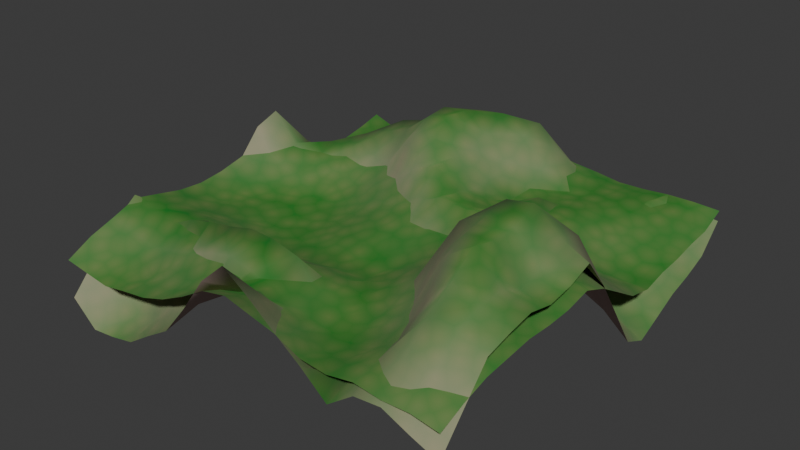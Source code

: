 # Source: TerrainPrototype.blend  (saved by Blender 4.0.36; exported with 4.5.12 LTS)
import bpy
from mathutils import Matrix  # noqa: F401  (used for matrix-valued properties, if any)

bpy.ops.wm.read_factory_settings(use_empty=True)
scene = bpy.context.scene
scene.name = 'Scene'

# ---- collections
col_collection = bpy.data.collections.new('Collection'); scene.collection.children.link(col_collection)

# ---- materials (node trees are filled in below, after node groups)
mat_terrainmaterial = bpy.data.materials.new('TerrainMaterial')
mat_terrainmaterial.use_transparent_shadow = False
mat_terrainmaterial_001 = bpy.data.materials.new('TerrainMaterial.001')
mat_terrainmaterial_001.use_transparent_shadow = False

# ---- node groups
ng_geometry_nodes_003 = bpy.data.node_groups.new('Geometry Nodes.003', 'GeometryNodeTree')
_s = ng_geometry_nodes_003.interface.new_socket(name='Geometry', in_out='OUTPUT', socket_type='NodeSocketGeometry')
_s = ng_geometry_nodes_003.interface.new_socket(name='Geometry', in_out='INPUT', socket_type='NodeSocketGeometry')
ng_geometry_nodes_003.is_modifier = True
_N = ng_geometry_nodes_003.nodes; _L = ng_geometry_nodes_003.links
n0 = _N.new('NodeGroupInput'); n0.name = 'Group Input'; n0.location = (-340, 0)
n1 = _N.new('NodeGroupOutput'); n1.name = 'Group Output'; n1.location = (386, -1)
n2 = _N.new('GeometryNodeSetPosition'); n2.name = 'Set Position'; n2.location = (165, -12)
n3 = _N.new('ShaderNodeMath'); n3.name = 'Math'; n3.location = (-380, -184)
n3.operation = 'MULTIPLY'
n4 = _N.new('ShaderNodeCombineXYZ'); n4.name = 'Combine XYZ'; n4.location = (-117, -129)
n5 = _N.new('ShaderNodeTexNoise'); n5.name = 'Noise Texture'; n5.location = (-781, -43)
n5.inputs[2].default_value = -1.2
n5.inputs[3].default_value = 0.2
n5.inputs[4].default_value = 0.6167
n5.inputs[5].default_value = 7.0
n5.inputs[8].default_value = 0.6
n6 = _N.new('ShaderNodeValue'); n6.name = 'Value'; n6.location = (-623, -308)
n6.outputs[0].default_value = 0.6
_L.new(n2.outputs[0], n1.inputs[0])
_L.new(n0.outputs[0], n2.inputs[0])
_L.new(n5.outputs[0], n3.inputs[0])
_L.new(n6.outputs[0], n3.inputs[1])
_L.new(n4.outputs[0], n2.inputs[3])
_L.new(n3.outputs[0], n4.inputs[2])
n1.is_active_output = True
ng_geometry_nodes_004 = bpy.data.node_groups.new('Geometry Nodes.004', 'GeometryNodeTree')
_s = ng_geometry_nodes_004.interface.new_socket(name='Geometry', in_out='OUTPUT', socket_type='NodeSocketGeometry')
_s = ng_geometry_nodes_004.interface.new_socket(name='Geometry', in_out='INPUT', socket_type='NodeSocketGeometry')
ng_geometry_nodes_004.is_modifier = True
_N = ng_geometry_nodes_004.nodes; _L = ng_geometry_nodes_004.links
n0 = _N.new('NodeGroupInput'); n0.name = 'Group Input'; n0.location = (-340, 0)
n1 = _N.new('NodeGroupOutput'); n1.name = 'Group Output'; n1.location = (386, -1)
n2 = _N.new('GeometryNodeSetPosition'); n2.name = 'Set Position'; n2.location = (165, -12)
n3 = _N.new('ShaderNodeMath'); n3.name = 'Math'; n3.location = (-380, -184)
n3.operation = 'MULTIPLY'
n4 = _N.new('ShaderNodeCombineXYZ'); n4.name = 'Combine XYZ'; n4.location = (-117, -129)
n5 = _N.new('ShaderNodeTexNoise'); n5.name = 'Noise Texture'; n5.location = (-781, -43)
n5.inputs[2].default_value = -1.2
n5.inputs[3].default_value = 0.2
n5.inputs[4].default_value = 0.6167
n5.inputs[5].default_value = 13.2
n5.inputs[8].default_value = 0.6
n6 = _N.new('ShaderNodeValue'); n6.name = 'Value'; n6.location = (-623, -308)
n6.outputs[0].default_value = 1.6
_L.new(n2.outputs[0], n1.inputs[0])
_L.new(n0.outputs[0], n2.inputs[0])
_L.new(n5.outputs[0], n3.inputs[0])
_L.new(n6.outputs[0], n3.inputs[1])
_L.new(n4.outputs[0], n2.inputs[3])
_L.new(n3.outputs[0], n4.inputs[2])
n1.is_active_output = True

# ---- material node trees
mat_terrainmaterial.use_nodes = True; mat_terrainmaterial.node_tree.nodes.clear()
_N = mat_terrainmaterial.node_tree.nodes; _L = mat_terrainmaterial.node_tree.links
n0 = _N.new('ShaderNodeSeparateXYZ'); n0.name = 'Separate XYZ'; n0.location = (-718, 360)
n1 = _N.new('ShaderNodeTexCoord'); n1.name = 'Texture Coordinate'; n1.location = (-941, 252)
n2 = _N.new('ShaderNodeBsdfPrincipled'); n2.name = 'Principled BSDF.001'; n2.location = (-248, -384)
n2.inputs[2].default_value = 1.0
n2.inputs[3].default_value = 1.45
n3 = _N.new('ShaderNodeBsdfPrincipled'); n3.name = 'Principled BSDF'; n3.location = (-314, 346)
n3.inputs[0].default_value = (0.533, 0.3753, 0.3359, 1.0)
n3.inputs[2].default_value = 0.7977
n3.inputs[3].default_value = 1.45
n4 = _N.new('ShaderNodeValToRGB'); n4.name = 'Color Ramp.001'; n4.location = (-184, 1025)
while len(n4.color_ramp.elements) > 1: n4.color_ramp.elements.remove(n4.color_ramp.elements[-1])
n4.color_ramp.elements[0].position = 0.09546; n4.color_ramp.elements[0].color = (0.0, 0.0, 0.0, 1.0)
_e = n4.color_ramp.elements.new(1.0); _e.color = (1.0, 1.0, 1.0, 1.0)
n5 = _N.new('ShaderNodeValToRGB'); n5.name = 'Color Ramp'; n5.location = (-467, 583)
while len(n5.color_ramp.elements) > 1: n5.color_ramp.elements.remove(n5.color_ramp.elements[-1])
n5.color_ramp.elements[0].position = 0.09546; n5.color_ramp.elements[0].color = (0.0, 0.0, 0.0, 1.0)
_e = n5.color_ramp.elements.new(1.0); _e.color = (1.0, 1.0, 1.0, 1.0)
n6 = _N.new('ShaderNodeMixShader'); n6.name = 'Mix Shader.001'; n6.location = (431, 793)
n7 = _N.new('ShaderNodeMixShader'); n7.name = 'Mix Shader'; n7.location = (741, 238)
n8 = _N.new('ShaderNodeOutputMaterial'); n8.name = 'Material Output'; n8.location = (982, 457)
n9 = _N.new('ShaderNodeMixShader'); n9.name = 'Mix Shader.002'; n9.location = (707, 510)
n9.inputs[0].default_value = 1.0
n10 = _N.new('ShaderNodeBsdfPrincipled'); n10.name = 'Principled BSDF.002'; n10.location = (40, 776)
n10.inputs[0].default_value = (0.1469, 0.1055, 0.09506, 1.0)
n10.inputs[2].default_value = 0.7977
n10.inputs[3].default_value = 1.45
n11 = _N.new('ShaderNodeTexNoise'); n11.name = 'Noise Texture'; n11.location = (-730, 873)
n12 = _N.new('ShaderNodeMix'); n12.name = 'Mix'; n12.location = (-439, -69)
n12.data_type = 'RGBA'
n12.inputs[6].default_value = (0.1078, 0.2138, 0.04329, 1.0)
n12.inputs[7].default_value = (0.005473, 0.1871, 0.01242, 1.0)
n13 = _N.new('ShaderNodeTexVoronoi'); n13.name = 'Voronoi Texture'; n13.location = (-709, -73)
n13.inputs[2].default_value = 25.8
n14 = _N.new('ShaderNodeMix'); n14.name = 'Mix.001'; n14.location = (-492, -436)
n14.data_type = 'RGBA'
n14.inputs[6].default_value = (0.4152, 0.4445, 0.3871, 1.0)
n14.inputs[7].default_value = (0.326, 0.5282, 0.3826, 1.0)
_L.new(n5.outputs[0], n7.inputs[0])
_L.new(n0.outputs[2], n5.inputs[0])
_L.new(n1.outputs[1], n0.inputs[0])
_L.new(n2.outputs[0], n7.inputs[2])
_L.new(n13.outputs[0], n12.inputs[0])
_L.new(n10.outputs[0], n6.inputs[1])
_L.new(n4.outputs[0], n6.inputs[0])
_L.new(n5.outputs[1], n4.inputs[0])
_L.new(n6.outputs[0], n9.inputs[1])
_L.new(n3.outputs[0], n9.inputs[2])
_L.new(n9.outputs[0], n7.inputs[1])
_L.new(n7.outputs[0], n8.inputs[0])
_L.new(n13.outputs[0], n14.inputs[0])
_L.new(n12.outputs[2], n2.inputs[0])
n8.is_active_output = True
mat_terrainmaterial_001.use_nodes = True; mat_terrainmaterial_001.node_tree.nodes.clear()
_N = mat_terrainmaterial_001.node_tree.nodes; _L = mat_terrainmaterial_001.node_tree.links
n0 = _N.new('ShaderNodeSeparateXYZ'); n0.name = 'Separate XYZ'; n0.location = (-718, 360)
n1 = _N.new('ShaderNodeTexCoord'); n1.name = 'Texture Coordinate'; n1.location = (-941, 252)
n2 = _N.new('ShaderNodeBsdfPrincipled'); n2.name = 'Principled BSDF.001'; n2.location = (-248, -384)
n2.inputs[2].default_value = 1.0
n2.inputs[3].default_value = 1.45
n3 = _N.new('ShaderNodeBsdfPrincipled'); n3.name = 'Principled BSDF'; n3.location = (-314, 346)
n3.inputs[0].default_value = (0.533, 0.3753, 0.3359, 1.0)
n3.inputs[2].default_value = 0.7977
n3.inputs[3].default_value = 1.45
n4 = _N.new('ShaderNodeValToRGB'); n4.name = 'Color Ramp.001'; n4.location = (-184, 1025)
while len(n4.color_ramp.elements) > 1: n4.color_ramp.elements.remove(n4.color_ramp.elements[-1])
n4.color_ramp.elements[0].position = 0.09546; n4.color_ramp.elements[0].color = (0.0, 0.0, 0.0, 1.0)
_e = n4.color_ramp.elements.new(1.0); _e.color = (1.0, 1.0, 1.0, 1.0)
n5 = _N.new('ShaderNodeValToRGB'); n5.name = 'Color Ramp'; n5.location = (-467, 583)
while len(n5.color_ramp.elements) > 1: n5.color_ramp.elements.remove(n5.color_ramp.elements[-1])
n5.color_ramp.elements[0].position = 0.09546; n5.color_ramp.elements[0].color = (0.0, 0.0, 0.0, 1.0)
_e = n5.color_ramp.elements.new(1.0); _e.color = (1.0, 1.0, 1.0, 1.0)
n6 = _N.new('ShaderNodeMixShader'); n6.name = 'Mix Shader.001'; n6.location = (431, 793)
n7 = _N.new('ShaderNodeMixShader'); n7.name = 'Mix Shader'; n7.location = (741, 238)
n8 = _N.new('ShaderNodeOutputMaterial'); n8.name = 'Material Output'; n8.location = (982, 457)
n9 = _N.new('ShaderNodeMixShader'); n9.name = 'Mix Shader.002'; n9.location = (707, 510)
n9.inputs[0].default_value = 1.0
n10 = _N.new('ShaderNodeBsdfPrincipled'); n10.name = 'Principled BSDF.002'; n10.location = (40, 776)
n10.inputs[0].default_value = (0.1469, 0.1055, 0.09506, 1.0)
n10.inputs[2].default_value = 0.7977
n10.inputs[3].default_value = 1.45
n11 = _N.new('ShaderNodeTexNoise'); n11.name = 'Noise Texture'; n11.location = (-730, 873)
n12 = _N.new('ShaderNodeMix'); n12.name = 'Mix'; n12.location = (-439, -69)
n12.data_type = 'RGBA'
n12.inputs[6].default_value = (0.1078, 0.2138, 0.04329, 1.0)
n12.inputs[7].default_value = (0.005473, 0.1871, 0.01242, 1.0)
n13 = _N.new('ShaderNodeTexVoronoi'); n13.name = 'Voronoi Texture'; n13.location = (-709, -73)
n13.inputs[2].default_value = 25.8
n14 = _N.new('ShaderNodeMix'); n14.name = 'Mix.001'; n14.location = (-492, -436)
n14.data_type = 'RGBA'
n14.inputs[6].default_value = (0.4152, 0.4445, 0.3871, 1.0)
n14.inputs[7].default_value = (0.326, 0.5282, 0.3826, 1.0)
_L.new(n5.outputs[0], n7.inputs[0])
_L.new(n0.outputs[2], n5.inputs[0])
_L.new(n1.outputs[1], n0.inputs[0])
_L.new(n2.outputs[0], n7.inputs[2])
_L.new(n13.outputs[0], n12.inputs[0])
_L.new(n10.outputs[0], n6.inputs[1])
_L.new(n4.outputs[0], n6.inputs[0])
_L.new(n5.outputs[1], n4.inputs[0])
_L.new(n6.outputs[0], n9.inputs[1])
_L.new(n3.outputs[0], n9.inputs[2])
_L.new(n9.outputs[0], n7.inputs[1])
_L.new(n7.outputs[0], n8.inputs[0])
_L.new(n13.outputs[0], n14.inputs[0])
_L.new(n12.outputs[2], n2.inputs[0])
n8.is_active_output = True

# ---- world
world_world = bpy.data.worlds.new('World'); scene.world = world_world
world_world.use_nodes = True; world_world.node_tree.nodes.clear()
_N = world_world.node_tree.nodes; _L = world_world.node_tree.links
n0 = _N.new('ShaderNodeOutputWorld'); n0.name = 'World Output'; n0.location = (300, 300)
n1 = _N.new('ShaderNodeBackground'); n1.name = 'Background'; n1.location = (10, 300)
n1.inputs[0].default_value = (0.05088, 0.05088, 0.05088, 1.0)
_L.new(n1.outputs[0], n0.inputs[0])
n0.is_active_output = True
world_world.color = (0.05088, 0.05088, 0.05088)
world_world.use_sun_shadow = False
world_world.sun_shadow_jitter_overblur = 0.0

# ---- meshes
me_plane = bpy.data.meshes.new('Plane')
me_plane.from_pydata([(-1.0, -1.0, 0.0), (1.0, -1.0, 0.0), (-1.0, 1.0, 0.0), (1.0, 1.0, 0.0)], [], [(0, 1, 3, 2)])
me_plane.polygons.foreach_set('use_smooth', [True] * 1)
_uv = me_plane.uv_layers.new(name='UVMap')
_uv.uv.foreach_set('vector', [0.0, 0.0, 1.0, 0.0, 1.0, 1.0, 0.0, 1.0])
me_plane.materials.append(mat_terrainmaterial)
me_plane.update()
me_plane_001 = bpy.data.meshes.new('Plane.001')
me_plane_001.from_pydata([(-1.0, -1.0, 0.0), (1.0, -1.0, 0.0), (-1.0, 1.0, 0.0), (1.0, 1.0, 0.0)], [], [(0, 1, 3, 2)])
me_plane_001.polygons.foreach_set('use_smooth', [True] * 1)
_uv = me_plane_001.uv_layers.new(name='UVMap')
_uv.uv.foreach_set('vector', [0.0, 0.0, 1.0, 0.0, 1.0, 1.0, 0.0, 1.0])
me_plane_001.materials.append(mat_terrainmaterial_001)
me_plane_001.update()

# ---- objects
ob_plane = bpy.data.objects.new('Plane', me_plane)
ob_plane_001 = bpy.data.objects.new('Plane.001', me_plane_001)

# ---- transforms, parenting, visibility, modifiers, constraints
ob_plane.location = (0.0, 0.0, 0.0)
_m = ob_plane.modifiers.new('Subdivision', 'SUBSURF')
_m.subdivision_type = 'SIMPLE'
_m.levels = 6
_m.render_levels = 4
_m.show_only_control_edges = False
_m = ob_plane.modifiers.new('GeometryNodes.001', 'NODES')
_m.node_group = ng_geometry_nodes_003
ob_plane_001.location = (0.0, 0.0, -0.52)
_m = ob_plane_001.modifiers.new('Subdivision', 'SUBSURF')
_m.subdivision_type = 'SIMPLE'
_m.levels = 6
_m.render_levels = 4
_m.show_only_control_edges = False
_m = ob_plane_001.modifiers.new('GeometryNodes.001', 'NODES')
_m.node_group = ng_geometry_nodes_004

# ---- collection membership
col_collection.objects.link(ob_plane)
col_collection.objects.link(ob_plane_001)

# ---- scene / render settings (as saved in the file)
scene.frame_start = 1; scene.frame_end = 250; scene.frame_set(1)
scene.render.engine = 'BLENDER_EEVEE_NEXT'
scene.cycles.sampling_pattern = 'TABULATED_SOBOL'
bpy.context.view_layer.update()

# ---- added for rendering (the .blend has no active camera and no usable light): camera, sun
cam_auto = bpy.data.cameras.new('AutoCamera')
cam_auto.lens = 50.0
cam_auto.sensor_width = 36.0
cam_auto.clip_end = 1000.0
ob_auto_camera = bpy.data.objects.new('AutoCamera', cam_auto)
scene.collection.objects.link(ob_auto_camera)
ob_auto_camera.location = (2.72748, -3.27298, 2.46424)
ob_auto_camera.rotation_euler = (1.09748, -7.21219e-08, 0.694738)
scene.camera = ob_auto_camera
light_auto_sun = bpy.data.lights.new('AutoSun', 'SUN')
light_auto_sun.energy = 3.0
light_auto_sun.angle = 0.0523599
ob_auto_sun = bpy.data.objects.new('AutoSun', light_auto_sun)
scene.collection.objects.link(ob_auto_sun)
ob_auto_sun.rotation_euler = (0.872665, 0.174533, 0.523599)
bpy.context.view_layer.update()
